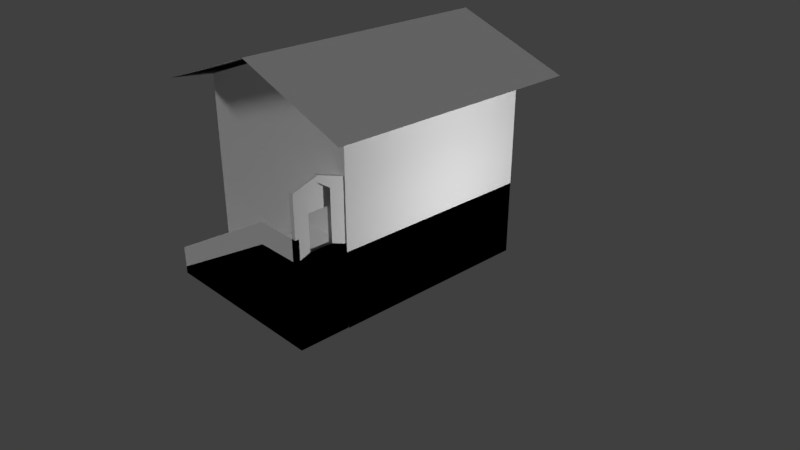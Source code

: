 # Source: housebaked_build2.blend  (saved by Blender 2.78.0; exported with 4.5.12 LTS)
import bpy
from mathutils import Matrix  # noqa: F401  (used for matrix-valued properties, if any)

bpy.ops.wm.read_factory_settings(use_empty=True)
scene = bpy.context.scene
scene.name = 'Scene'

# ---- collections
col_collection_1 = bpy.data.collections.new('Collection 1'); scene.collection.children.link(col_collection_1)

# ---- materials (node trees are filled in below, after node groups)
mat_material = bpy.data.materials.new('Material')
mat_material.alpha_threshold = 0.0
mat_material.use_transparent_shadow = False
mat_material.roughness = 0.5
mat_material.line_color = (0.0, 0.0, 0.0, 1.0)
mat_material_002 = bpy.data.materials.new('Material.002')
mat_material_002.alpha_threshold = 0.0
mat_material_002.use_transparent_shadow = False
mat_material_002.roughness = 0.5
mat_material_002.specular_intensity = 0.07857
mat_material_003 = bpy.data.materials.new('Material.003')
mat_material_003.alpha_threshold = 0.0
mat_material_003.use_transparent_shadow = False
mat_material_003.roughness = 0.5
mat_material_003.specular_intensity = 0.06897
mat_material_004 = bpy.data.materials.new('Material.004')
mat_material_004.alpha_threshold = 0.0
mat_material_004.use_transparent_shadow = False
mat_material_004.roughness = 0.5
mat_material_006 = bpy.data.materials.new('Material.006')
mat_material_006.alpha_threshold = 0.0
mat_material_006.use_transparent_shadow = False
mat_material_006.roughness = 0.5
mat_material_007 = bpy.data.materials.new('Material.007')
mat_material_007.alpha_threshold = 0.0
mat_material_007.use_transparent_shadow = False
mat_material_007.preview_render_type = 'CUBE'
mat_material_007.roughness = 0.5
mat_backed = bpy.data.materials.new('Backed')
mat_backed.alpha_threshold = 0.0
mat_backed.use_transparent_shadow = False
mat_backed.roughness = 0.5

# ---- material node trees

# ---- world
world_world = bpy.data.worlds.new('World'); scene.world = world_world
world_world.color = (0.05088, 0.05088, 0.05088)
world_world.use_sun_shadow = False
world_world.sun_shadow_jitter_overblur = 0.0
world_world.cycles.sampling_method = 'MANUAL'

# ---- cameras
cam_camera = bpy.data.cameras.new('Camera')
cam_camera.clip_end = 100.0
cam_camera.lens = 35.0
cam_camera.sensor_width = 32.0
cam_camera.sensor_height = 18.0
cam_camera.ortho_scale = 7.314
cam_camera.dof.focus_distance = 0.0
cam_camera.dof.aperture_fstop = 128.0

# ---- lights
light_lamp_001 = bpy.data.lights.new('Lamp.001', 'POINT')
light_lamp_001.transmission_factor = 0.0
light_lamp_001.cutoff_distance = 30.0
light_lamp_001.energy = 162.0
light_lamp_001.shadow_buffer_clip_start = 1.001
light_lamp_001.shadow_soft_size = 0.1
light_lamp_001.shadow_maximum_resolution = 0.006
light_lamp_001.use_absolute_resolution = True
light_lamp = bpy.data.lights.new('Lamp', 'SUN')
light_lamp.transmission_factor = 0.0
light_lamp.cutoff_distance = 30.0
light_lamp.angle = 0.1993
light_lamp.energy = 1.0
light_lamp.shadow_buffer_clip_start = 1.001
light_lamp.shadow_soft_size = 0.1
light_lamp.shadow_cascade_max_distance = 1000.0
light_lamp_002 = bpy.data.lights.new('Lamp.002', 'SUN')
light_lamp_002.transmission_factor = 0.0
light_lamp_002.cutoff_distance = 30.0
light_lamp_002.angle = 0.1993
light_lamp_002.energy = 1.0
light_lamp_002.shadow_buffer_clip_start = 1.001
light_lamp_002.shadow_soft_size = 0.1
light_lamp_002.shadow_cascade_max_distance = 1000.0

# ---- meshes
me_cube_000 = bpy.data.meshes.new('Cube.000')
me_cube_000.from_pydata([(-1.169, -1.326, -1.0), (-1.169, 1.326, -1.0), (-1.169, 0.0, -1.0), (-1.169, -1.326, -0.05273), (-1.169, 1.326, -0.05273), (-1.169, 0.0, -0.05273), (1.169, -1.326, -1.0), (1.169, 1.326, -1.0), (0.0, 1.326, -0.0527), (0.0, -1.326, 1.433), (0.0, 1.326, -1.0), (1.169, 0.0, -1.0), (1.169, -1.326, -0.05273), (1.169, 1.326, -0.05273), (1.169, 0.0, -0.05273), (1.169, -1.326, -0.5264), (1.155, -1.331, 0.04729), (0.0, -1.326, 1.162), (-1.159, 0.4171, -1.0), (-1.159, 0.9029, -1.0), (-1.159, 0.4171, 0.02777), (-1.159, 0.9029, 0.02777), (-1.159, -0.802, 0.02777), (-1.159, -0.3162, 0.02777), (1.159, 0.66, -0.153), (1.159, -0.5591, -0.153), (1.194, -0.5748, 0.8626), (1.194, -0.5748, 0.8265), (1.159, -0.5591, 0.8752), (-1.144, -1.975, -1.003), (-1.144, -1.975, -0.9132), (-1.144, -1.331, -1.003), (-1.144, -1.331, -0.9132), (1.116, -1.975, -1.003), (0.5655, -1.975, 0.04729), (1.116, -1.331, -1.003), (0.5649, -1.33, 0.04729), (1.155, -1.975, -1.003), (1.155, -1.796, 0.1155), (1.155, -1.331, -1.003), (1.155, -1.511, 0.1155), (-0.1306, -1.443, -0.9614), (0.6415, -1.357, 0.1049), (1.071, -1.359, 0.07949), (1.099, -1.796, 0.1155), (1.099, -1.511, 0.1155), (-0.253, -1.348, 0.3183), (-1.159, -0.802, -0.6851), (-1.159, -0.3162, -0.6851), (-0.4811, 1.303, 0.188), (1.143, -1.331, 0.04729), (1.155, -1.975, 0.04729), (1.064, -1.975, 0.04729), (1.064, -1.331, 0.04729), (-1.144, -1.975, -0.6506), (0.5655, -1.975, 0.3099), (1.155, -1.975, 0.3099), (-1.144, -1.974, -0.9132), (0.5655, -1.974, 0.04729), (1.155, -1.974, 0.04729), (-1.144, -1.974, -0.6506), (0.5655, -1.974, 0.3099), (1.155, -1.974, 0.3099), (-1.144, -1.928, -0.9132), (0.5655, -1.928, 0.04729), (1.155, -1.928, 0.04729), (-1.144, -1.928, -0.6506), (1.155, -1.928, 0.3099), (0.0, -1.326, -0.2764), (-1.169, -1.326, -0.8925)], [(9, 17), (27, 26), (28, 26), (52, 51), (53, 50), (55, 61), (62, 56), (67, 62), (69, 68), (68, 36)], [(1, 10, 8, 4), (2, 1, 4, 5), (0, 2, 5, 3, 69), (7, 13, 8, 10), (11, 14, 13, 7), (6, 15, 12, 14, 11), (29, 31, 32, 30), (31, 35, 36, 32), (33, 29, 30, 34), (31, 29, 33, 35), (36, 34, 30, 32), (39, 37, 51, 16), (34, 51, 37, 33), (33, 37, 39, 35), (30, 57, 60, 54), (38, 51, 16, 40), (45, 53, 52, 44), (58, 64, 65, 59), (34, 58, 57, 30), (34, 58, 59, 51), (57, 63, 66, 60), (58, 64, 63, 57)])
me_cube_000.polygons.foreach_set('material_index', [6, 6, 6, 6, 6, 6, 6, 6, 6, 6, 6, 6, 6, 6, 6, 6, 6, 6, 6, 6, 6, 6])
_uv = me_cube_000.uv_layers.new(name='UVMap')
_uv.uv.foreach_set('vector', [0.7965, -0.01442, 0.4709, -0.01376, 0.4712, 0.3854, 0.7969, 0.3847, 0.003919, 1.002, 1.004, 1.002, 0.9999, 8.45e-05, 8.454e-05, 8.461e-05, 8.45e-05, 0.9979, 0.9999, 1.002, 0.9999, 8.45e-05, 8.459e-05, 8.45e-05, 8.451e-05, 0.8847, 0.7965, -0.01442, 0.7969, 0.3847, 0.4712, 0.3854, 0.4709, -0.01376, 0.003919, 1.002, 8.454e-05, 8.461e-05, 0.9999, 8.45e-05, 1.004, 1.002, 8.45e-05, 0.9979, 8.454e-05, 0.499, 8.459e-05, 8.45e-05, 0.9999, 8.45e-05, 0.9999, 1.002, 3.593e-05, 0.1291, 1.0, 0.1291, 1.0, 3.658e-05, 3.593e-05, 3.593e-05, 0.0, 0.0, 0.0, 0.0, 0.0, 0.0, 0.0, 0.0, 0.2835, 0.9999, 0.2835, 5.324e-05, 0.2594, 5.33e-05, 5.324e-05, 0.7566, 0.0, 0.0, 0.0, 0.0, 0.0, 0.0, 0.0, 0.0, 9.982e-05, 0.9966, 0.9999, 0.9966, 0.9999, 9.982e-05, 9.995e-05, 9.982e-05, 0.2805, 0.03096, 0.494, 0.0335, 0.493, 0.5513, 0.2795, 0.5488, 0.9997, 0.9203, 0.9999, 0.0006178, 0.0001099, 9.592e-05, 9.592e-05, 0.06121, 0.0, 0.0, 0.0, 0.0, 0.0, 0.0, 0.0, 0.0, 0.0, 0.0, 0.0, 0.0, 0.0, 0.0, 0.0, 0.0, 0.2304, 0.8369, 0.000113, 0.9183, 0.8263, 0.9183, 0.5959, 0.8369, 0.5959, 0.9999, 0.8263, 0.9185, 0.000113, 0.9185, 0.2304, 0.9999, 0.0, 0.0, 0.0, 0.0, 0.0, 0.0, 0.0, 0.0, 0.0, 0.0, 0.0, 0.0, 0.0, 0.0, 0.0, 0.0, 0.0, 0.0, 0.0, 0.0, 0.0, 0.0, 0.0, 0.0, 0.1327, 4.434e-05, 0.116, 4.428e-05, 0.116, 0.0879, 0.1327, 0.0879, 0.0, 0.0, 0.0, 0.0, 0.0, 0.0, 0.0, 0.0])
_uv = me_cube_000.uv_layers.new(name='Backed')
_uv.uv.foreach_set('vector', [0.6385, 0.9267, 0.7769, 0.9267, 0.7769, 0.8132, 0.6385, 0.8132, 0.2822, 0.5611, 0.2822, 0.4023, 0.17, 0.4023, 0.17, 0.5611, 0.2822, 0.72, 0.2822, 0.5611, 0.17, 0.5611, 0.17, 0.72, 0.2695, 0.72, 0.9154, 0.9267, 0.9154, 0.8132, 0.7769, 0.8132, 0.7769, 0.9267, 0.6385, 0.4772, 0.5262, 0.4772, 0.5262, 0.6361, 0.6385, 0.6361, 0.6385, 0.3183, 0.5824, 0.3183, 0.5262, 0.3183, 0.5262, 0.4772, 0.6385, 0.4772, 0.3541, 0.6845, 0.3541, 0.6073, 0.3435, 0.6073, 0.3435, 0.6845, 0.8932, 0.2754, 0.8932, 0.004691, 0.7688, 0.07066, 0.8826, 0.2754, 0.6445, 0.004691, 0.6445, 0.2754, 0.6551, 0.2754, 0.7688, 0.07059, 0.1932, 0.9954, 0.2695, 0.9954, 0.2695, 0.7247, 0.1932, 0.7247, 0.8932, 0.2214, 0.9697, 0.2214, 0.9697, 0.0, 0.8934, 4.855e-07, 0.3458, 0.72, 0.2695, 0.72, 0.2695, 0.8458, 0.3458, 0.8458, 0.7688, 0.07059, 0.7688, 0.0, 0.6445, 4.284e-08, 0.6445, 0.004691, 0.2695, 0.7247, 0.2695, 0.72, 0.1932, 0.72, 0.1932, 0.7247, 0.6445, 0.3069, 0.6446, 0.3069, 0.6446, 0.2754, 0.6445, 0.2754, 0.9704, 0.7279, 0.9917, 0.7198, 0.9154, 0.7198, 0.9366, 0.7279, 0.3245, 0.8539, 0.3458, 0.8458, 0.2695, 0.8458, 0.2907, 0.8539, 0.9696, 0.2214, 0.964, 0.2214, 0.964, 0.291, 0.9696, 0.291, 0.3435, 0.6073, 0.3436, 0.6073, 0.3436, 0.4024, 0.3435, 0.4024, 0.9697, 0.2214, 0.9696, 0.2214, 0.9696, 0.291, 0.9697, 0.291, 0.6446, 0.3069, 0.6501, 0.3069, 0.6501, 0.2754, 0.6446, 0.2754, 0.3436, 0.6073, 0.3491, 0.6071, 0.3491, 0.4023, 0.3436, 0.4024])
_uv.active_render = True
me_cube_000.materials.append(mat_material)
me_cube_000.materials.append(mat_material_002)
me_cube_000.materials.append(mat_material_003)
me_cube_000.materials.append(mat_material_004)
me_cube_000.materials.append(mat_material_006)
me_cube_000.materials.append(mat_material_007)
me_cube_000.materials.append(mat_backed)
me_cube_000.use_remesh_preserve_volume = False
me_cube_000.use_remesh_preserve_attributes = False
me_cube_000.use_mirror_vertex_groups = False
me_cube_000.update()
me_cube_001 = bpy.data.meshes.new('Cube.001')
me_cube_001.from_pydata([(-1.169, -1.326, -1.0), (-1.169, -1.326, 1.0), (-1.169, 1.326, -1.0), (-1.169, 1.326, 1.0), (-1.169, 0.0, -1.0), (-1.169, -1.326, -0.05273), (-1.169, 0.0, 1.0), (-1.169, 1.326, -0.05273), (-1.169, 0.0, -0.05273), (-1.169, 0.0, 1.382), (-1.169, 1.326, 1.382), (-1.169, -1.326, 1.382), (-1.526, -1.679, 1.325), (-1.526, 1.679, 1.325), (1.169, -1.326, -1.0), (1.169, -1.326, 1.0), (1.169, 1.326, -1.0), (1.169, 1.326, 1.0), (0.0, -1.326, -1.0), (0.0, -1.326, 1.433), (0.0, 1.326, -1.0), (0.0, 1.326, 1.433), (1.169, 0.0, -1.0), (1.169, -1.326, -0.05273), (1.169, 0.0, 1.0), (1.169, 1.326, -0.05273), (1.169, 0.0, -0.05273), (1.169, 0.0, 1.382), (1.169, 1.326, 1.382), (0.0, 1.326, 1.815), (0.0, -1.326, 1.815), (1.169, -1.326, 1.382), (1.526, -1.679, 1.325), (1.526, 1.679, 1.325), (0.0, 1.679, 1.873), (0.0, -1.679, 1.873), (0.0, -1.326, 0.07975), (1.169, -1.326, 0.2069), (0.0, -1.326, -0.3918), (1.169, -1.326, 0.6035), (0.5843, -1.326, -1.0), (0.5843, -1.326, 1.216), (1.169, -1.326, -0.5264), (0.0, -1.326, 0.8247), (1.169, -1.326, 0.07711), (1.155, -1.331, 0.04729), (0.0, -1.326, 1.162), (0.7999, -1.326, 1.137), (-1.159, 0.4171, -1.0), (-1.159, 0.9029, -1.0), (-1.159, 0.4171, 0.02777), (-1.159, 0.9029, 0.02777), (-1.159, -0.802, 0.02777), (-1.159, -0.3162, 0.02777), (1.159, 0.66, -0.153), (1.159, -0.5591, -0.153), (1.194, -0.5748, 0.8626), (1.194, -0.5748, 0.8265), (1.159, -0.5591, 0.8752), (-1.144, -1.975, -1.003), (-1.144, -1.975, -0.9132), (-1.144, -1.331, -1.003), (-1.144, -1.331, -0.9132), (1.116, -1.975, -1.003), (0.5655, -1.975, 0.04729), (1.116, -1.331, -1.003), (0.5649, -1.33, 0.04729), (1.155, -1.975, -1.003), (1.155, -1.796, 0.1155), (1.155, -1.331, -1.003), (1.155, -1.511, 0.1155), (-0.1306, -1.443, -0.9614), (0.6415, -1.357, 0.1049), (1.071, -1.359, 0.07949), (1.155, -1.796, 0.7441), (1.155, -1.511, 0.7441), (1.099, -1.796, 0.1155), (1.099, -1.511, 0.1155), (1.099, -1.796, 0.5204), (1.099, -1.511, 0.5204), (1.155, -1.653, 0.8416), (1.099, -1.653, 0.7594), (-0.253, -1.348, 0.3183), (-1.159, -0.802, -0.6851), (-1.159, -0.3162, -0.6851), (-0.4811, 1.303, 0.188), (1.143, -1.331, 0.04729), (1.155, -1.975, 0.04729), (1.155, -1.653, 0.9257), (1.155, -1.975, 0.8169), (1.155, -1.331, 0.8169), (1.099, -1.975, 0.04729), (1.099, -1.331, 0.04729), (1.099, -1.653, 0.9257), (1.099, -1.975, 0.8169), (1.099, -1.331, 0.8169), (1.099, -1.549, 0.6816), (1.099, -1.757, 0.6816), (-1.144, -1.975, -0.6506), (0.5655, -1.975, 0.3099), (1.155, -1.975, 0.3099), (-1.144, -1.974, -0.9132), (0.5655, -1.974, 0.04729), (1.155, -1.974, 0.04729), (-1.144, -1.974, -0.6506), (0.5655, -1.974, 0.3099), (1.155, -1.974, 0.3099), (-1.144, -1.928, -0.9132), (0.5655, -1.928, 0.04729), (1.155, -1.928, 0.04729), (-1.144, -1.928, -0.6506), (0.5655, -1.928, 0.3099), (1.155, -1.928, 0.3099), (0.0, -1.326, -0.2764), (-1.169, -1.326, -0.8925)], [(57, 56), (58, 56), (92, 86)], [(8, 7, 3, 6), (2, 20, 21, 3, 7), (2, 4, 0, 18, 20), (19, 30, 11, 1), (4, 2, 7, 8), (0, 4, 8, 5, 114), (5, 8, 6, 1), (34, 35, 12, 13), (10, 13, 12, 11, 9), (3, 10, 29, 21), (6, 9, 11, 1), (3, 10, 9, 6), (26, 24, 17, 25), (16, 25, 17, 21, 20), (20, 21, 19, 46, 43, 36, 113, 38, 18), (16, 20, 18, 40, 14, 22), (19, 41, 47, 15, 31, 30), (22, 26, 25, 16), (14, 42, 23, 26, 22), (23, 44, 45, 37, 39, 15, 24, 26), (34, 33, 32, 35), (28, 27, 31, 32, 33), (17, 21, 29, 28), (24, 15, 31, 27), (17, 24, 27, 28), (36, 43, 46, 47, 15, 39, 37, 45, 66), (46, 19, 41, 47), (59, 61, 62, 60), (61, 65, 66, 62), (66, 45, 87, 64), (63, 59, 60, 64), (61, 59, 63, 65), (66, 64, 60, 62), (69, 67, 87, 45), (65, 69, 45, 66), (64, 87, 67, 63), (63, 67, 69, 65), (88, 93, 94, 89), (60, 101, 104, 98), (87, 91, 92, 45), (45, 92, 95, 90), (89, 94, 91, 87), (90, 95, 93, 88), (81, 96, 79, 78, 97), (68, 87, 45, 70), (80, 88, 89, 74), (70, 45, 90, 75), (74, 89, 87, 68), (77, 92, 91, 76), (78, 94, 93, 81, 97), (79, 95, 92, 77), (76, 91, 94, 78), (75, 90, 88, 80), (81, 93, 95, 79, 96), (100, 106, 105, 99), (102, 108, 109, 103), (106, 112, 111, 105), (87, 103, 106, 100), (64, 102, 101, 60), (98, 104, 105, 99), (64, 102, 103, 87), (108, 111, 112, 109), (108, 111, 110, 107), (101, 107, 110, 104), (103, 109, 112, 106), (104, 110, 111, 105), (102, 108, 107, 101), (87, 100, 99, 98, 60, 64), (113, 36, 66), (114, 5, 1, 19, 46, 43, 36, 113)])
me_cube_001.polygons.foreach_set('material_index', [6, 6, 6, 6, 6, 6, 6, 6, 6, 6, 6, 6, 6, 6, 6, 6, 6, 6, 6, 6, 6, 6, 6, 6, 6, 6, 6, 6, 6, 6, 6, 6, 6, 6, 6, 6, 6, 6, 6, 6, 6, 6, 6, 6, 6, 6, 6, 6, 6, 6, 6, 6, 6, 6, 6, 6, 6, 6, 6, 6, 6, 6, 6, 6, 6, 6, 6, 6, 6, 6])
_uv = me_cube_001.uv_layers.new(name='UVMap')
_uv.uv.foreach_set('vector', [8.908e-05, 1.016, 0.9999, 1.016, 0.9999, 8.908e-05, 8.911e-05, 8.908e-05, 0.7965, -0.01442, 0.4709, -0.01376, 0.4718, 1.011, 0.7973, 0.8282, 0.7969, 0.3847, 0.0, 0.0, 0.0, 0.0, 0.0, 0.0, 0.0, 0.0, 0.0, 0.0, 0.3177, 0.9999, 0.3177, 0.9999, 5.636e-05, 0.822, 5.636e-05, 0.822, 0.003919, 1.002, 1.004, 1.002, 0.9999, 8.45e-05, 8.454e-05, 8.461e-05, 8.45e-05, 0.9979, 0.9999, 1.002, 0.9999, 8.45e-05, 8.459e-05, 8.45e-05, 8.451e-05, 0.8847, 8.908e-05, 0.9869, 0.9999, 0.9869, 0.9902, 0.009751, -0.009573, 0.009751, 0.0, 0.0, 0.0, 0.0, 0.0, 0.0, 0.0, 0.0, 0.0, 0.0, 0.0, 0.0, 0.0, 0.0, 0.0, 0.0, 0.0, 0.0, 0.7973, 0.8282, 0.7973, 0.8282, 0.4718, 1.011, 0.4718, 1.011, 0.9941, 0.2973, 0.9902, 0.009751, -0.009573, 0.009751, -0.005738, 0.2973, 0.9999, 8.908e-05, 0.9999, 8.908e-05, 8.911e-05, 8.908e-05, 8.911e-05, 8.908e-05, 8.908e-05, 1.016, 8.911e-05, 8.908e-05, 0.9999, 8.908e-05, 0.9999, 1.016, 0.7965, -0.01442, 0.7969, 0.3847, 0.7973, 0.8282, 0.4718, 1.011, 0.4709, -0.01376, 0.0, 0.0, 0.0, 0.0, 0.0, 0.0, 0.0, 0.0, 0.0, 0.0, 0.0, 0.0, 0.0, 0.0, 0.0, 0.0, 0.0, 0.0, 0.0, 0.0, 0.0, 0.0, 0.0, 0.0, 0.0, 0.0, 0.0, 0.0, 0.0, 0.0, 0.3177, 0.9999, 0.1589, 0.911, 0.1003, 0.8781, 5.636e-05, 0.822, 5.636e-05, 0.822, 0.3177, 0.9999, 0.003919, 1.002, 8.454e-05, 8.461e-05, 0.9999, 8.45e-05, 1.004, 1.002, 8.45e-05, 0.9979, 8.454e-05, 0.499, 8.459e-05, 8.45e-05, 0.9999, 8.45e-05, 0.9999, 1.002, 8.908e-05, 0.9869, -0.002326, 0.7426, -0.004186, 0.5546, -0.004742, 0.4983, -0.007157, 0.254, -0.009573, 0.009751, 0.9902, 0.009751, 0.9999, 0.9869, 0.0, 0.0, 0.0, 0.0, 0.0, 0.0, 0.0, 0.0, 0.0, 0.0, 0.0, 0.0, 0.0, 0.0, 0.0, 0.0, 0.0, 0.0, 0.7973, 0.8282, 0.4718, 1.011, 0.4718, 1.011, 0.7973, 0.8282, 0.9941, 0.2973, -0.005738, 0.2973, -0.009573, 0.009751, 0.9902, 0.009751, 0.9999, 8.908e-05, 8.911e-05, 8.908e-05, 8.911e-05, 8.908e-05, 0.9999, 8.908e-05, 0.9806, 0.9919, 0.9935, 0.4734, 0.9964, 0.06291, 0.3565, -0.02413, 0.01628, 0.06919, 0.04623, 0.5683, 0.06084, 0.9216, 0.02954, 1.008, 0.5181, 1.0, 1.042, 0.07058, 1.045, -0.2599, 0.542, -0.08766, 0.3565, -0.02413, 3.593e-05, 0.1291, 1.0, 0.1291, 1.0, 3.658e-05, 3.593e-05, 3.593e-05, 0.0, 0.0, 0.0, 0.0, 0.0, 0.0, 0.0, 0.0, 0.9999, 0.9222, 0.9999, 9.602e-05, 9.602e-05, 9.613e-05, 9.602e-05, 0.9222, 0.2835, 0.9999, 0.2835, 5.324e-05, 0.2594, 5.33e-05, 5.324e-05, 0.7566, 0.0, 0.0, 0.0, 0.0, 0.0, 0.0, 0.0, 0.0, 9.982e-05, 0.9966, 0.9999, 0.9966, 0.9999, 9.982e-05, 9.995e-05, 9.982e-05, 0.2805, 0.03096, 0.494, 0.0335, 0.493, 0.5513, 0.2795, 0.5488, 0.0, 0.0, 0.0, 0.0, 0.0, 0.0, 0.0, 0.0, 0.9997, 0.9203, 0.9999, 0.0006178, 0.0001099, 9.592e-05, 9.592e-05, 0.06121, 0.0, 0.0, 0.0, 0.0, 0.0, 0.0, 0.0, 0.0, 0.0, 0.0, 0.0, 0.0, 0.0, 0.0, 0.0, 0.0, 0.0, 0.0, 0.0, 0.0, 0.0, 0.0, 0.0, 0.0, 0.0, 0.0, 0.0, 0.0, 0.0, 0.0, 0.0, 0.0, 0.0, 0.0, 0.0, 0.0, 0.0, 0.0, 0.0, 0.0, 0.0, 0.0, 0.0, 0.0, 0.0, 0.0, 0.0, 0.0, 0.0, 0.0, 0.0, 0.0, 0.0, 0.0, 0.0, 0.0, 0.4844, 1.0, 1.003, 0.6675, 1.196, -0.02124, -0.2269, -0.02124, -0.03405, 0.6675, 0.2304, 0.8369, 0.000113, 0.9183, 0.8263, 0.9183, 0.5959, 0.8369, 0.3854, 0.9418, 0.3853, 0.9833, 0.4922, 0.9309, 0.4328, 0.8943, 0.5959, 0.8369, 0.8263, 0.9183, 0.8263, 0.000113, 0.5959, 0.08699, 0.4328, 0.8943, 0.4922, 0.9309, 0.493, 0.5513, 0.4334, 0.5842, 0.5959, 0.9999, 0.8263, 0.9185, 0.000113, 0.9185, 0.2304, 0.9999, 0.2183, 0.2084, 0.1472, 0.09632, 0.1466, 0.3601, 0.1799, 0.3438, 0.2112, 0.292, 0.06463, 0.1356, 4.428e-05, 0.03645, 4.43e-05, 0.2939, 0.06463, 0.2711, 0.1479, 4.431e-05, 0.1328, 0.09771, 0.3031, 0.09771, 0.2375, 4.428e-05, 0.3383, 0.8931, 0.2787, 0.9283, 0.3853, 0.9833, 0.3854, 0.9418, 0.1159, 0.05567, 0.1159, 4.428e-05, 4.428e-05, 0.03645, 0.06463, 0.1356, 0.09985, 0.1129, 0.0, 0.0, 0.0, 0.0, 0.0, 0.0, 0.0, 0.0, 0.0, 0.0, 0.0, 0.0, 0.0, 0.0, 0.0, 0.0, 0.1327, 1.0, 0.116, 1.0, 0.116, 0.7863, 0.1327, 0.7863, 0.0, 0.0, 0.0, 0.0, 0.0, 0.0, 0.0, 0.0, 0.0, 0.0, 0.0, 0.0, 0.0, 0.0, 0.0, 0.0, 0.0, 0.0, 0.0, 0.0, 0.0, 0.0, 0.0, 0.0, 0.0, 0.0, 0.0, 0.0, 0.0, 0.0, 0.0, 0.0, 0.0, 0.0, 0.0, 0.0, 0.0, 0.0, 0.0, 0.0, 0.0, 0.0, 0.0, 0.0, 0.0, 0.0, 0.0, 0.0, 0.1327, 4.434e-05, 0.116, 4.428e-05, 0.116, 0.0879, 0.1327, 0.0879, 0.2489, 0.5737, 0.2338, 0.5811, 0.2444, 0.708, 0.2595, 0.7006, 0.1327, 0.0879, 0.116, 0.0879, 0.116, 0.7863, 0.1327, 0.7863, 0.0, 0.0, 0.0, 0.0, 0.0, 0.0, 0.0, 0.0, 3.544e-05, 0.9564, 0.05559, 1.0, 0.1256, 0.7957, 0.1256, 0.04357, 0.07007, 3.544e-05, 0.07007, 0.7521, -0.2802, 0.9772, -0.2831, 0.4504, 0.3521, 0.3107, 5.636e-05, 0.04424, 5.636e-05, 0.3894, 5.636e-05, 0.822, 0.3177, 0.9999, 0.3177, 0.8885, 0.3177, 0.75, 0.3177, 0.5, 0.3177, 0.3112])
_uv = me_cube_001.uv_layers.new(name='Backed')
_uv.uv.foreach_set('vector', [0.17, 0.5611, 0.17, 0.4023, 0.04529, 0.4023, 0.04529, 0.5611, 0.6385, 0.9267, 0.7769, 0.9267, 0.7769, 0.6353, 0.6385, 0.6871, 0.6385, 0.8132, 0.6385, 0.3177, 0.6385, 0.4765, 0.6385, 0.6353, 0.7769, 0.6353, 0.7769, 0.3177, 0.1419, 0.86, 0.09658, 0.86, 0.1479, 1.0, 0.1932, 1.0, 0.2822, 0.5611, 0.2822, 0.4023, 0.17, 0.4023, 0.17, 0.5611, 0.2822, 0.72, 0.2822, 0.5611, 0.17, 0.5611, 0.17, 0.72, 0.2695, 0.72, 0.17, 0.72, 0.17, 0.5611, 0.04529, 0.5611, 0.04529, 0.72, 0.1671, 0.0, 0.1671, 0.4023, 0.3562, 0.4023, 0.3562, 8.711e-07, 0.9577, 0.3602, 0.9154, 0.3177, 0.9154, 0.7198, 0.9577, 0.6778, 0.9577, 0.519, 0.09658, 0.72, 0.05129, 0.72, 0.0, 0.86, 0.04529, 0.86, 0.04529, 0.5611, 1.412e-08, 0.5611, 2.824e-08, 0.72, 0.04529, 0.72, 0.04529, 0.4023, 0.0, 0.4023, 1.412e-08, 0.5611, 0.04529, 0.5611, 0.5262, 0.4772, 0.4015, 0.4772, 0.4015, 0.6361, 0.5262, 0.6361, 0.9154, 0.9267, 0.9154, 0.8132, 0.9154, 0.6871, 0.7769, 0.6353, 0.7769, 0.9267, 0.6445, 0.0, 0.3562, 2.856e-08, 0.3562, 0.3177, 0.3884, 0.3177, 0.4283, 0.3177, 0.5166, 0.3177, 0.5588, 0.3177, 0.5724, 0.3177, 0.6445, 0.3177, 0.9154, 0.3177, 0.7769, 0.3177, 0.7769, 0.6353, 0.8461, 0.6353, 0.9154, 0.6353, 0.9154, 0.4765, 0.1419, 0.86, 0.1675, 0.79, 0.177, 0.7642, 0.1932, 0.72, 0.1479, 0.72, 0.09658, 0.86, 0.6385, 0.4772, 0.5262, 0.4772, 0.5262, 0.6361, 0.6385, 0.6361, 0.6385, 0.3183, 0.5824, 0.3183, 0.5262, 0.3183, 0.5262, 0.4772, 0.6385, 0.4772, 0.5262, 0.3183, 0.5109, 0.3183, 0.5144, 0.3177, 0.4955, 0.3183, 0.4485, 0.3183, 0.4015, 0.3183, 0.4015, 0.4772, 0.5262, 0.4772, 0.1671, 0.0, 4.237e-08, 2.385e-06, 0.0, 0.4023, 0.1671, 0.4023, 0.9577, 0.3602, 0.9577, 0.519, 0.9577, 0.6778, 1.0, 0.7198, 1.0, 0.3177, 0.09658, 1.0, 0.04529, 0.86, 0.0, 0.86, 0.05129, 1.0, 0.4015, 0.4772, 0.4015, 0.3183, 0.3562, 0.3183, 0.3562, 0.4772, 0.4015, 0.6361, 0.4015, 0.4772, 0.3562, 0.4772, 0.3562, 0.6361, 0.5092, 0.8095, 0.4274, 0.843, 0.3904, 0.8581, 0.4287, 0.9458, 0.4601, 0.9806, 0.5036, 0.9628, 0.5472, 0.945, 0.5641, 0.9363, 0.5379, 0.8708, 0.3904, 0.8581, 0.3606, 0.8703, 0.4103, 0.9255, 0.4287, 0.9458, 0.3541, 0.6845, 0.3541, 0.6073, 0.3435, 0.6073, 0.3435, 0.6845, 0.8932, 0.2754, 0.8932, 0.004691, 0.7688, 0.07066, 0.8826, 0.2754, 0.8932, 0.2214, 0.8934, 0.291, 0.9697, 0.291, 0.9697, 0.2214, 0.6445, 0.004691, 0.6445, 0.2754, 0.6551, 0.2754, 0.7688, 0.07059, 0.1932, 0.9954, 0.2695, 0.9954, 0.2695, 0.7247, 0.1932, 0.7247, 0.8932, 0.2214, 0.9697, 0.2214, 0.9697, 0.0, 0.8934, 4.855e-07, 0.3458, 0.72, 0.2695, 0.72, 0.2695, 0.8458, 0.3458, 0.8458, 0.8932, 0.004691, 0.8932, 0.0, 0.7688, 4.284e-08, 0.7688, 0.07066, 0.7688, 0.07059, 0.7688, 0.0, 0.6445, 4.284e-08, 0.6445, 0.004691, 0.2695, 0.7247, 0.2695, 0.72, 0.1932, 0.72, 0.1932, 0.7247, 0.6147, 0.6742, 0.6213, 0.6742, 0.6213, 0.6361, 0.6147, 0.6361, 0.6445, 0.3069, 0.6446, 0.3069, 0.6446, 0.2754, 0.6445, 0.2754, 0.9697, 0.291, 0.9697, 0.2844, 0.8934, 0.2844, 0.8934, 0.291, 0.3491, 0.4945, 0.3558, 0.4945, 0.3558, 0.4023, 0.3491, 0.4023, 0.3491, 0.5867, 0.3558, 0.5867, 0.3558, 0.4945, 0.3491, 0.4945, 0.6147, 0.7132, 0.6213, 0.7132, 0.6213, 0.6742, 0.6147, 0.6742, 0.3076, 0.9311, 0.3199, 0.9218, 0.3245, 0.9025, 0.2907, 0.9025, 0.2953, 0.9218, 0.9704, 0.7279, 0.9917, 0.7198, 0.9154, 0.7198, 0.9366, 0.7279, 0.9535, 0.8149, 0.9535, 0.825, 0.9917, 0.8119, 0.9704, 0.8032, 0.9366, 0.7279, 0.9154, 0.7198, 0.9154, 0.8119, 0.9366, 0.8032, 0.9704, 0.8032, 0.9917, 0.8119, 0.9917, 0.7198, 0.9704, 0.7279, 0.3245, 0.8539, 0.3458, 0.8458, 0.2695, 0.8458, 0.2907, 0.8539, 0.2907, 0.9025, 0.2695, 0.938, 0.3076, 0.951, 0.3076, 0.9311, 0.2953, 0.9218, 0.3245, 0.9025, 0.3458, 0.938, 0.3458, 0.8458, 0.3245, 0.8539, 0.2907, 0.8539, 0.2695, 0.8458, 0.2695, 0.938, 0.2907, 0.9025, 0.9366, 0.8032, 0.9154, 0.8119, 0.9535, 0.825, 0.9535, 0.8149, 0.3076, 0.9311, 0.3076, 0.951, 0.3458, 0.938, 0.3245, 0.9025, 0.3199, 0.9218, 0.3378, 0.6943, 0.338, 0.6943, 0.338, 0.6237, 0.3378, 0.6237, 0.9696, 0.2214, 0.964, 0.2214, 0.964, 0.291, 0.9696, 0.291, 0.338, 0.6943, 0.3435, 0.6943, 0.3435, 0.6237, 0.338, 0.6237, 0.6501, 0.3069, 0.6503, 0.3069, 0.6503, 0.2754, 0.6501, 0.2754, 0.3435, 0.6073, 0.3436, 0.6073, 0.3436, 0.4024, 0.3435, 0.4024, 0.3435, 0.4023, 0.3433, 0.4023, 0.3433, 0.6237, 0.3435, 0.6237, 0.9697, 0.2214, 0.9696, 0.2214, 0.9696, 0.291, 0.9697, 0.291, 0.9154, 0.8956, 0.9465, 0.8956, 0.9465, 0.825, 0.9154, 0.825, 0.6147, 0.6544, 0.5894, 0.6361, 0.5641, 0.8696, 0.5894, 0.8879, 0.6446, 0.3069, 0.6501, 0.3069, 0.6501, 0.2754, 0.6446, 0.2754, 0.6503, 0.3069, 0.6558, 0.3069, 0.6558, 0.2754, 0.6503, 0.2754, 0.3433, 0.4023, 0.3378, 0.4023, 0.3378, 0.6237, 0.3433, 0.6237, 0.3436, 0.6073, 0.3491, 0.6071, 0.3491, 0.4023, 0.3436, 0.4024, 0.3378, 0.4144, 0.3091, 0.4023, 0.2822, 0.4674, 0.3091, 0.7008, 0.3378, 0.7129, 0.3109, 0.4795, 0.5483, 0.7935, 0.5092, 0.8095, 0.5379, 0.8708, 0.5641, 0.6361, 0.4719, 0.6738, 0.3562, 0.7211, 0.3606, 0.8703, 0.3904, 0.8581, 0.4274, 0.843, 0.5092, 0.8095, 0.5483, 0.7935])
_uv.active_render = True
me_cube_001.materials.append(mat_material)
me_cube_001.materials.append(mat_material_002)
me_cube_001.materials.append(mat_material_003)
me_cube_001.materials.append(mat_material_004)
me_cube_001.materials.append(mat_material_006)
me_cube_001.materials.append(mat_material_007)
me_cube_001.materials.append(mat_backed)
me_cube_001.use_remesh_preserve_volume = False
me_cube_001.use_remesh_preserve_attributes = False
me_cube_001.use_mirror_vertex_groups = False
me_cube_001.update()

# ---- objects
ob_cube_001 = bpy.data.objects.new('Cube.001', me_cube_000)
ob_cube = bpy.data.objects.new('Cube', me_cube_001)
ob_lamp_001 = bpy.data.objects.new('Lamp.001', light_lamp_001)
ob_lamp = bpy.data.objects.new('Lamp', light_lamp)
ob_camera = bpy.data.objects.new('Camera', cam_camera)
ob_lamp_002 = bpy.data.objects.new('Lamp.002', light_lamp_002)

# ---- transforms, parenting, visibility, modifiers, constraints
ob_cube_001.location = (0.0, 0.0, 1.02)
ob_cube_001.lineart.crease_threshold = 0.0
ob_cube.location = (0.0, 0.0, 1.02)
ob_cube.hide_viewport = True
ob_cube.lineart.crease_threshold = 0.0
ob_lamp_001.location = (3.414, 0.3417, 1.17)
ob_lamp_001.rotation_euler = (-1.494, -1.414, 2.754)
ob_lamp_001.lock_rotations_4d = False
ob_lamp_001.empty_display_type = 'ARROWS'
ob_lamp_001.color = (0.0, 0.0, 0.0, 0.0)
ob_lamp_001.lineart.crease_threshold = 0.0
ob_lamp.location = (-5.786, -1.218, 9.333)
ob_lamp.rotation_euler = (-1.137, 0.4582, 2.253)
ob_lamp.lock_rotations_4d = False
ob_lamp.empty_display_type = 'ARROWS'
ob_lamp.color = (0.0, 0.0, 0.0, 0.0)
ob_lamp.lineart.crease_threshold = 0.0
ob_camera.location = (7.481, -6.508, 5.344)
ob_camera.rotation_euler = (1.109, 0.0, 0.8149)
ob_camera.lock_rotations_4d = False
ob_camera.empty_display_type = 'ARROWS'
ob_camera.color = (0.0, 0.0, 0.0, 0.0)
ob_camera.display_type = 'WIRE'
ob_camera.lineart.crease_threshold = 0.0
ob_lamp_002.location = (-5.786, 14.7, 9.333)
ob_lamp_002.rotation_euler = (-1.137, 0.4582, 0.5937)
ob_lamp_002.lock_rotations_4d = False
ob_lamp_002.empty_display_type = 'ARROWS'
ob_lamp_002.color = (0.0, 0.0, 0.0, 0.0)
ob_lamp_002.lineart.crease_threshold = 0.0

# ---- collection membership
col_collection_1.objects.link(ob_cube_001)
col_collection_1.objects.link(ob_cube)
col_collection_1.objects.link(ob_lamp_001)
col_collection_1.objects.link(ob_lamp)
col_collection_1.objects.link(ob_camera)
col_collection_1.objects.link(ob_lamp_002)

# ---- scene / render settings (as saved in the file)
scene.camera = ob_camera
scene.frame_start = 1; scene.frame_end = 250; scene.frame_set(93)
scene.render.engine = 'BLENDER_EEVEE_NEXT'
scene.render.resolution_percentage = 50
scene.render.dither_intensity = 0.0
scene.cycles.use_denoising = False
scene.cycles.samples = 128
scene.cycles.sampling_pattern = 'TABULATED_SOBOL'
scene.cycles.light_sampling_threshold = 0.0
scene.cycles.use_adaptive_sampling = False
scene.cycles.use_light_tree = False
scene.cycles.blur_glossy = 0.0
scene.cycles.sample_clamp_indirect = 0.0
scene.view_settings.view_transform = 'Standard'
bpy.context.view_layer.update()
